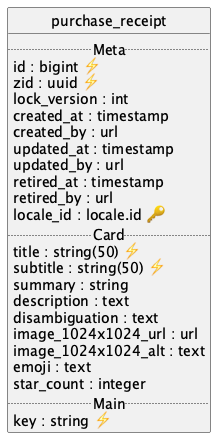

The diagram above was rendered by PlantUML. Its source (embedded in the PNG):
@startuml uml
skinparam monochrome true
skinparam linetype ortho
hide circle

entity purchase_receipt {
  .. Meta ..
  id : bigint ⚡
  zid : uuid ⚡
  lock_version : int
  created_at : timestamp
  created_by : url
  updated_at : timestamp
  updated_by : url
  retired_at : timestamp
  retired_by : url
  locale_id : locale.id 🔑
  .. Card ..
  title : string(50) ⚡
  subtitle : string(50) ⚡
  summary : string
  description : text
  disambiguation : text
  image_1024x1024_url : url
  image_1024x1024_alt : text
  emoji : text
  star_count : integer
  .. Main ..
  key : string ⚡
}

@enduml